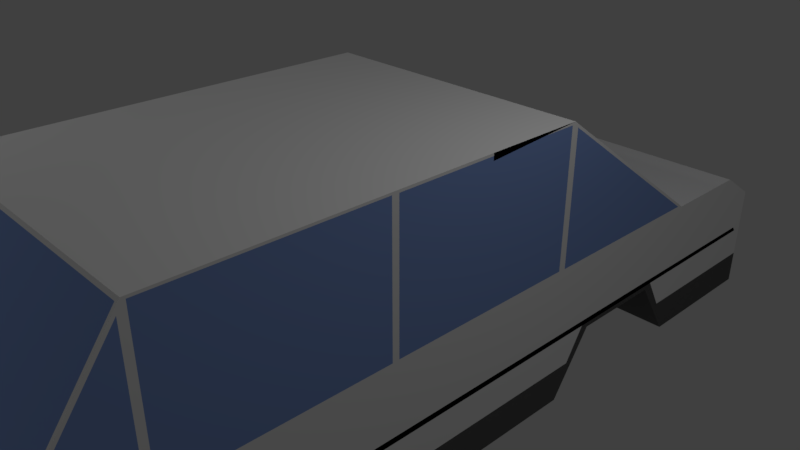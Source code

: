 # Source: car.blend  (saved by Blender 2.79.0; exported with 4.5.12 LTS)
import bpy
from mathutils import Matrix  # noqa: F401  (used for matrix-valued properties, if any)

bpy.ops.wm.read_factory_settings(use_empty=True)
scene = bpy.context.scene
scene.name = 'Scene'

# ---- collections
col_collection_1 = bpy.data.collections.new('Collection 1'); scene.collection.children.link(col_collection_1)

# ---- materials (node trees are filled in below, after node groups)
mat_material_003 = bpy.data.materials.new('Material.003')
mat_material_003.alpha_threshold = 0.0
mat_material_003.use_transparent_shadow = False
mat_material_003.diffuse_color = (1.0, 1.0, 1.0, 1.0)
mat_material_003.roughness = 0.5
mat_material_003.line_color = (0.0, 0.0, 0.0, 1.0)
mat_material_001 = bpy.data.materials.new('Material.001')
mat_material_001.alpha_threshold = 0.0
mat_material_001.use_transparent_shadow = False
mat_material_001.diffuse_color = (0.2686, 0.4029, 0.8, 1.0)
mat_material_001.roughness = 0.5
mat_material_004 = bpy.data.materials.new('Material.004')
mat_material_004.alpha_threshold = 0.0
mat_material_004.use_transparent_shadow = False
mat_material_004.diffuse_color = (1.0, 0.9857, 0.0, 1.0)
mat_material_004.specular_color = (1.0, 0.8506, 0.0)
mat_material_004.roughness = 0.5
mat_material_004.specular_intensity = 1.0
mat_material_005 = bpy.data.materials.new('Material.005')
mat_material_005.alpha_threshold = 0.0
mat_material_005.use_transparent_shadow = False
mat_material_005.diffuse_color = (0.1237, 0.1237, 0.1237, 1.0)
mat_material_005.roughness = 0.5

# ---- material node trees

# ---- world
world_world = bpy.data.worlds.new('World'); scene.world = world_world
world_world.color = (0.05088, 0.05088, 0.05088)
world_world.use_sun_shadow = False
world_world.sun_shadow_jitter_overblur = 0.0
world_world.cycles.sampling_method = 'MANUAL'

# ---- cameras
cam_camera = bpy.data.cameras.new('Camera')
cam_camera.clip_end = 100.0
cam_camera.lens = 35.0
cam_camera.sensor_width = 32.0
cam_camera.sensor_height = 18.0
cam_camera.ortho_scale = 7.314
cam_camera.dof.focus_distance = 0.0
cam_camera.dof.aperture_fstop = 128.0

# ---- lights
light_lamp_001 = bpy.data.lights.new('Lamp.001', 'POINT')
light_lamp_001.transmission_factor = 0.0
light_lamp_001.cutoff_distance = 30.0
light_lamp_001.energy = 100.0
light_lamp_001.shadow_buffer_clip_start = 1.001
light_lamp_001.shadow_soft_size = 0.1
light_lamp_001.shadow_maximum_resolution = 0.006
light_lamp_001.use_absolute_resolution = True
light_lamp = bpy.data.lights.new('Lamp', 'POINT')
light_lamp.transmission_factor = 0.0
light_lamp.cutoff_distance = 30.0
light_lamp.energy = 100.0
light_lamp.shadow_buffer_clip_start = 1.001
light_lamp.shadow_soft_size = 0.1
light_lamp.shadow_maximum_resolution = 0.006
light_lamp.use_absolute_resolution = True

# ---- meshes
me_cube = bpy.data.meshes.new('Cube')
me_cube.from_pydata([(2.0, 6.229, -2.0), (2.0, -7.0, -2.0), (-1.192e-07, -7.0, -2.0), (3.576e-07, 6.229, -2.0), (-7.153e-08, -5.6, -2.0), (2.0, -5.6, 0.0), (2.0, 6.229, -0.3996), (2.0, -7.0, 0.0), (-2.384e-07, -7.0, 0.0), (2.384e-07, 6.229, -0.3996), (2.0, 4.2, -2.0), (2.0, 1.4, -2.0), (2.0, -1.4, -2.0), (2.0, -4.2, -2.0), (-2.384e-08, -4.2, -2.0), (7.153e-08, -1.4, -2.0), (1.669e-07, 1.4, -2.0), (2.623e-07, 4.2, -2.0), (2.0, 1.4, 1.972), (2.0, -1.4, 1.972), (2.0, -4.2, 1.972), (0.0, -4.2, 1.972), (0.0, -1.4, 1.972), (0.0, 1.4, 1.972), (2.0, -5.6, -2.0), (1.431e-07, 4.2, 0.0), (2.0, 4.2, 0.0), (2.0, 1.4, 0.0), (2.0, -1.4, 0.0), (2.0, -4.2, 0.0), (-1.907e-07, -5.6, 0.0), (1.0, 6.229, -2.0), (1.0, -7.0, -2.0), (1.0, 6.229, -0.3996), (1.0, -7.0, 0.0), (1.0, -5.6, 0.0), (1.0, 4.2, 0.0), (1.0, 1.4, 1.972), (1.0, -1.4, 1.972), (1.0, -4.2, 1.972), (1.0, -5.6, -2.0), (1.987e-07, 2.333, -2.0), (2.305e-07, 3.267, -2.0), (1.0, 2.333, -2.0), (1.0, 3.267, -2.0), (2.0, 6.229, -1.0), (2.0, -7.0, -1.0), (-1.788e-07, -7.0, -1.0), (2.98e-07, 6.229, -1.0), (2.0, 3.6, -1.0), (2.0, 2.0, -1.0), (2.0, -2.0, -1.0), (2.0, -3.6, -1.0), (2.0, -5.6, -1.0), (1.0, -7.0, -1.0), (1.0, 6.229, -1.0), (2.0, 2.8, 0.0), (3.099e-07, 5.6, -2.0), (1.907e-07, 5.6, 0.0), (2.0, 5.6, -2.0), (2.0, 5.6, 0.0), (1.0, 5.6, -2.0), (1.0, 5.6, 0.0), (2.0, 5.6, -1.0), (2.0, -1.192e-07, -2.0), (1.192e-07, 2.146e-06, -2.0), (2.0, -2.861e-06, 1.972), (0.0, 1.907e-06, 1.972), (2.0, -1.431e-06, 0.0), (1.0, 9.537e-07, -2.0), (1.0, -4.768e-07, 1.972), (2.0, -8.345e-07, -1.0), (1.0, 3.6, -1.0), (1.0, 4.2, -2.0), (1.0, 2.0, -1.0), (1.0, 1.4, -2.0), (1.0, -1.4, -2.0), (1.0, -4.2, -2.0), (1.0, -2.0, -1.0), (1.0, -3.6, -1.0), (1.974, 1.436, 1.946), (1.974, 4.164, 0.02595), (0.0, 1.436, 1.946), (0.0, 4.164, 0.02595), (2.0, 1.35, 1.937), (2.0, 1.35, 0.03566), (2.0, -1.35, 1.937), (2.0, -1.35, 0.03566), (2.0, -1.444, 1.941), (2.0, -4.156, 1.941), (2.0, -1.444, 0.03121), (2.0, -4.156, 0.03121), (1.961, -5.573, 0.03885), (1.961, -4.227, 1.933), (1.0, -5.573, 0.03885), (0.0, -4.227, 1.933), (0.0, -5.573, 0.03885), (1.0, -4.227, 1.933), (2.0, 1.46, 1.885), (2.0, 4.098, 0.02837), (2.0, 1.46, 0.02837), (2.0, 2.779, 0.02837), (2.0, -5.503, 0.07046), (2.0, -4.25, 1.832), (2.0, -4.25, 0.07046), (1.888, 6.229, -0.938), (1.888, 6.229, -0.4637), (1.098, 6.229, -0.4637), (1.098, 6.229, -0.938), (2.0, 3.5, -1.1), (2.0, 4.1, -2.0), (2.0, 2.1, -1.1), (2.0, 1.5, -2.0), (2.0, -2.1, -1.1), (2.0, -1.5, -2.0), (2.0, -3.5, -1.1), (2.0, -4.1, -2.0), (1.0, 3.5, -1.1), (1.0, 4.1, -2.0), (1.0, 2.1, -1.1), (1.0, 1.5, -2.0), (1.0, -2.1, -1.1), (1.0, -1.5, -2.0), (1.0, -3.5, -1.1), (1.0, -4.1, -2.0), (2.0, 3.9, -1.5), (2.0, 1.7, -1.5), (2.0, -1.7, -1.5), (2.0, -3.9, -1.5), (2.0, -5.6, -1.5), (1.0, -7.0, -1.5), (2.0, 6.229, -1.5), (2.0, -7.0, -1.5), (-1.49e-07, -7.0, -1.5), (3.278e-07, 6.229, -1.5), (1.0, 6.229, -1.5), (2.0, 5.6, -1.5), (2.0, -4.768e-07, -1.5), (1.0, 3.9, -1.5), (1.0, 1.7, -1.5), (1.0, -1.7, -1.5), (1.0, -3.9, -1.5), (2.0, 3.8, -1.55), (2.0, 1.8, -1.55), (2.0, -1.8, -1.55), (2.0, -3.8, -1.55), (1.0, 3.8, -1.55), (1.0, 1.8, -1.55), (1.0, -1.8, -1.55), (1.0, -3.8, -1.55), (2.0, 6.081, -1.034), (2.384e-07, 6.081, -1.034), (1.0, 6.081, -1.034), (2.0, -6.943, -1.034), (2.384e-07, -6.943, -1.034), (1.0, -6.943, -1.034)], [], [(40, 32, 2, 4), (34, 7, 5, 35), (135, 31, 3, 134), (52, 29, 5, 53), (54, 34, 8, 47), (53, 5, 7, 46), (63, 60, 26, 49), (71, 68, 28, 51), (51, 28, 29, 52), (62, 58, 25, 36), (20, 29, 91, 89), (18, 27, 100, 98), (70, 67, 22, 38), (38, 22, 21, 39), (61, 73, 17, 57), (43, 75, 16, 41), (69, 76, 15, 65), (76, 77, 14, 15), (77, 40, 4, 14), (39, 21, 95, 97), (29, 20, 103, 104), (13, 24, 40, 77), (64, 12, 76, 69), (59, 10, 73, 61), (19, 38, 39, 20), (66, 70, 38, 19), (60, 62, 36, 26), (46, 7, 34, 54), (131, 0, 31, 135), (8, 34, 35, 30), (24, 1, 32, 40), (73, 44, 42, 17), (44, 43, 41, 42), (33, 6, 106, 107), (132, 46, 54, 130), (137, 71, 51, 127), (136, 63, 49, 125), (129, 53, 46, 132), (130, 54, 47, 133), (128, 52, 53, 129), (33, 55, 48, 9), (49, 26, 56, 27, 50), (74, 72, 117, 119), (131, 45, 63, 136), (6, 33, 62, 60), (0, 59, 61, 31), (31, 61, 57, 3), (33, 9, 58, 62), (45, 6, 60, 63), (126, 50, 71, 137), (18, 37, 70, 66), (11, 64, 69, 75), (75, 69, 65, 16), (37, 23, 67, 70), (50, 27, 68, 71), (138, 72, 74, 139), (126, 11, 112, 143), (141, 79, 123, 149), (140, 78, 79, 141), (125, 49, 109, 142), (140, 76, 122, 148), (139, 74, 119, 147), (81, 83, 82, 80), (23, 18, 80, 82), (18, 26, 81, 80), (26, 25, 83, 81), (28, 27, 85, 87), (85, 84, 86, 87), (19, 28, 87, 86), (18, 19, 86, 84), (27, 18, 84, 85), (90, 88, 89, 91), (28, 19, 88, 90), (19, 20, 89, 88), (29, 28, 90, 91), (92, 93, 97, 95, 96, 94), (30, 35, 94, 96), (5, 20, 93, 92), (35, 5, 92, 94), (20, 39, 97, 93), (99, 98, 100, 101), (56, 26, 99, 101), (26, 18, 98, 99), (27, 56, 101, 100), (102, 104, 103), (5, 29, 104, 102), (20, 5, 102, 103), (106, 105, 108, 107), (6, 45, 105, 106), (55, 33, 107, 108), (45, 55, 108, 105), (143, 112, 120, 147), (142, 109, 117, 146), (109, 111, 119, 117), (145, 116, 124, 149), (113, 115, 123, 121), (144, 113, 121, 148), (79, 78, 121, 123), (127, 51, 113, 144), (11, 75, 120, 112), (76, 12, 114, 122), (128, 13, 116, 145), (51, 52, 115, 113), (13, 77, 124, 116), (73, 10, 110, 118), (49, 50, 111, 109), (138, 73, 118, 146), (72, 138, 146, 117), (52, 128, 145, 115), (12, 127, 144, 114), (114, 144, 148, 122), (115, 145, 149, 123), (110, 142, 146, 118), (111, 143, 147, 119), (75, 139, 147, 120), (78, 140, 148, 121), (10, 125, 142, 110), (76, 140, 141, 77), (77, 141, 149, 124), (50, 126, 143, 111), (73, 138, 139, 75), (11, 126, 137, 64), (0, 131, 136, 59), (13, 128, 129, 24), (32, 130, 133, 2), (24, 129, 132, 1), (59, 136, 125, 10), (64, 137, 127, 12), (1, 132, 130, 32), (45, 131, 135, 55), (55, 135, 134, 48), (33, 6, 150, 152), (9, 33, 152, 151), (152, 150, 153, 155), (151, 152, 155, 154)])
me_cube.polygons.foreach_set('material_index', [3, 0, 3, 0, 0, 0, 0, 0, 0, 0, 0, 0, 0, 0, 3, 3, 3, 3, 3, 0, 0, 3, 3, 3, 0, 0, 0, 0, 3, 0, 3, 3, 3, 0, 0, 0, 0, 0, 0, 0, 0, 0, 3, 0, 0, 3, 3, 0, 0, 0, 0, 3, 3, 0, 0, 3, 3, 3, 3, 3, 3, 3, 1, 0, 0, 0, 0, 1, 0, 0, 0, 1, 0, 0, 0, 1, 0, 0, 0, 0, 1, 0, 0, 0, 1, 0, 0, 2, 0, 0, 0, 3, 3, 3, 3, 3, 3, 3, 3, 3, 3, 3, 3, 3, 3, 3, 3, 3, 3, 3, 3, 3, 3, 3, 3, 3, 3, 3, 3, 3, 3, 3, 3, 3, 3, 3, 3, 3, 3, 0, 0, 3, 3, 3, 3])
me_cube.materials.append(mat_material_003)
me_cube.materials.append(mat_material_001)
me_cube.materials.append(mat_material_004)
me_cube.materials.append(mat_material_005)
me_cube.use_remesh_preserve_volume = False
me_cube.use_remesh_preserve_attributes = False
me_cube.use_mirror_vertex_groups = False
me_cube.update()

# ---- objects
ob_lamp_001 = bpy.data.objects.new('Lamp.001', light_lamp_001)
ob_cube = bpy.data.objects.new('Cube', me_cube)
ob_lamp = bpy.data.objects.new('Lamp', light_lamp)
ob_camera = bpy.data.objects.new('Camera', cam_camera)

# ---- transforms, parenting, visibility, modifiers, constraints
ob_lamp_001.location = (-6.197, -6.315, 5.904)
ob_lamp_001.rotation_euler = (0.6503, 0.05522, 1.866)
ob_lamp_001.lock_rotations_4d = False
ob_lamp_001.empty_display_type = 'ARROWS'
ob_lamp_001.color = (0.0, 0.0, 0.0, 0.0)
ob_lamp_001.lineart.crease_threshold = 0.0
ob_cube.location = (0.0, 0.0, 0.0)
ob_cube.lock_rotations_4d = False
ob_cube.empty_display_type = 'ARROWS'
ob_cube.lineart.crease_threshold = 0.0
_m = ob_cube.modifiers.new('Solidify', 'SOLIDIFY')
_m.thickness = 0.092
_m.nonmanifold_thickness_mode = 'FIXED'
_m.nonmanifold_merge_threshold = 0.0003
_m = ob_cube.modifiers.new('Mirror', 'MIRROR')
_m.use_clip = True
ob_lamp.location = (4.076, 1.005, 5.904)
ob_lamp.rotation_euler = (0.6503, 0.05522, 1.866)
ob_lamp.lock_rotations_4d = False
ob_lamp.empty_display_type = 'ARROWS'
ob_lamp.color = (0.0, 0.0, 0.0, 0.0)
ob_lamp.lineart.crease_threshold = 0.0
ob_camera.location = (7.481, -6.508, 5.344)
ob_camera.rotation_euler = (1.109, 0.0, 0.8149)
ob_camera.lock_rotations_4d = False
ob_camera.empty_display_type = 'ARROWS'
ob_camera.color = (0.0, 0.0, 0.0, 0.0)
ob_camera.display_type = 'WIRE'
ob_camera.lineart.crease_threshold = 0.0

# ---- collection membership
col_collection_1.objects.link(ob_lamp_001)
col_collection_1.objects.link(ob_cube)
col_collection_1.objects.link(ob_lamp)
col_collection_1.objects.link(ob_camera)

# ---- scene / render settings (as saved in the file)
scene.camera = ob_camera
scene.frame_start = 1; scene.frame_end = 250; scene.frame_set(1)
scene.render.engine = 'BLENDER_EEVEE_NEXT'
scene.render.resolution_percentage = 50
scene.render.dither_intensity = 0.0
scene.cycles.use_denoising = False
scene.cycles.samples = 128
scene.cycles.sampling_pattern = 'TABULATED_SOBOL'
scene.cycles.use_adaptive_sampling = False
scene.cycles.use_light_tree = False
scene.cycles.blur_glossy = 0.0
scene.cycles.sample_clamp_indirect = 0.0
scene.view_settings.view_transform = 'Standard'
bpy.context.view_layer.update()
